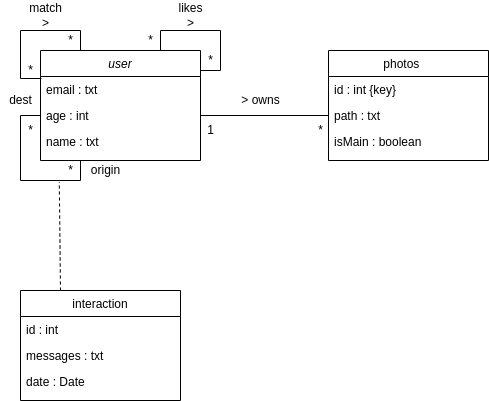

The diagram above was exported from draw.io. Its source (the exported page's mxGraphModel, read from the mxfile embedded in the PNG):
<mxGraphModel dx="782" dy="506" grid="1" gridSize="10" guides="1" tooltips="1" connect="1" arrows="1" fold="1" page="1" pageScale="1" pageWidth="827" pageHeight="1169" math="0" shadow="0">
  <root>
    <mxCell id="WIyWlLk6GJQsqaUBKTNV-0" />
    <mxCell id="WIyWlLk6GJQsqaUBKTNV-1" parent="WIyWlLk6GJQsqaUBKTNV-0" />
    <mxCell id="zkfFHV4jXpPFQw0GAbJ--0" value="user" style="swimlane;fontStyle=2;align=center;verticalAlign=top;childLayout=stackLayout;horizontal=1;startSize=26;horizontalStack=0;resizeParent=1;resizeLast=0;collapsible=1;marginBottom=0;rounded=0;shadow=0;strokeWidth=1;" parent="WIyWlLk6GJQsqaUBKTNV-1" vertex="1">
      <mxGeometry x="220" y="120" width="160" height="110" as="geometry">
        <mxRectangle x="230" y="140" width="160" height="26" as="alternateBounds" />
      </mxGeometry>
    </mxCell>
    <mxCell id="zkfFHV4jXpPFQw0GAbJ--1" value="email : txt" style="text;align=left;verticalAlign=top;spacingLeft=4;spacingRight=4;overflow=hidden;rotatable=0;points=[[0,0.5],[1,0.5]];portConstraint=eastwest;" parent="zkfFHV4jXpPFQw0GAbJ--0" vertex="1">
      <mxGeometry y="26" width="160" height="26" as="geometry" />
    </mxCell>
    <mxCell id="zkfFHV4jXpPFQw0GAbJ--2" value="age : int" style="text;align=left;verticalAlign=top;spacingLeft=4;spacingRight=4;overflow=hidden;rotatable=0;points=[[0,0.5],[1,0.5]];portConstraint=eastwest;rounded=0;shadow=0;html=0;" parent="zkfFHV4jXpPFQw0GAbJ--0" vertex="1">
      <mxGeometry y="52" width="160" height="26" as="geometry" />
    </mxCell>
    <mxCell id="zkfFHV4jXpPFQw0GAbJ--3" value="name : txt" style="text;align=left;verticalAlign=top;spacingLeft=4;spacingRight=4;overflow=hidden;rotatable=0;points=[[0,0.5],[1,0.5]];portConstraint=eastwest;rounded=0;shadow=0;html=0;" parent="zkfFHV4jXpPFQw0GAbJ--0" vertex="1">
      <mxGeometry y="78" width="160" height="26" as="geometry" />
    </mxCell>
    <mxCell id="cb2X8K4jpNWc8X7hqvoN-19" value="" style="endArrow=none;html=1;rounded=0;strokeColor=default;entryX=0.25;entryY=1;entryDx=0;entryDy=0;exitX=0;exitY=0.5;exitDx=0;exitDy=0;" parent="zkfFHV4jXpPFQw0GAbJ--0" source="zkfFHV4jXpPFQw0GAbJ--2" target="zkfFHV4jXpPFQw0GAbJ--0" edge="1">
      <mxGeometry width="50" height="50" relative="1" as="geometry">
        <mxPoint x="-20" y="70" as="sourcePoint" />
        <mxPoint x="200" y="140" as="targetPoint" />
        <Array as="points">
          <mxPoint x="-20" y="65" />
          <mxPoint x="-20" y="130" />
          <mxPoint x="40" y="130" />
        </Array>
      </mxGeometry>
    </mxCell>
    <mxCell id="teKc4JQBZz4u4RKZpZFe-1" style="rounded=0;orthogonalLoop=1;jettySize=auto;html=1;exitX=0.25;exitY=0;exitDx=0;exitDy=0;entryX=0.006;entryY=0.077;entryDx=0;entryDy=0;entryPerimeter=0;edgeStyle=orthogonalEdgeStyle;endArrow=none;endFill=0;" parent="zkfFHV4jXpPFQw0GAbJ--0" source="zkfFHV4jXpPFQw0GAbJ--0" target="zkfFHV4jXpPFQw0GAbJ--1" edge="1">
      <mxGeometry relative="1" as="geometry" />
    </mxCell>
    <mxCell id="zkfFHV4jXpPFQw0GAbJ--17" value="photos    " style="swimlane;fontStyle=0;align=center;verticalAlign=top;childLayout=stackLayout;horizontal=1;startSize=26;horizontalStack=0;resizeParent=1;resizeLast=0;collapsible=1;marginBottom=0;rounded=0;shadow=0;strokeWidth=1;" parent="WIyWlLk6GJQsqaUBKTNV-1" vertex="1">
      <mxGeometry x="508" y="120" width="160" height="110" as="geometry">
        <mxRectangle x="550" y="140" width="160" height="26" as="alternateBounds" />
      </mxGeometry>
    </mxCell>
    <mxCell id="zkfFHV4jXpPFQw0GAbJ--18" value="id : int {key}" style="text;align=left;verticalAlign=top;spacingLeft=4;spacingRight=4;overflow=hidden;rotatable=0;points=[[0,0.5],[1,0.5]];portConstraint=eastwest;" parent="zkfFHV4jXpPFQw0GAbJ--17" vertex="1">
      <mxGeometry y="26" width="160" height="26" as="geometry" />
    </mxCell>
    <mxCell id="zkfFHV4jXpPFQw0GAbJ--19" value="path : txt" style="text;align=left;verticalAlign=top;spacingLeft=4;spacingRight=4;overflow=hidden;rotatable=0;points=[[0,0.5],[1,0.5]];portConstraint=eastwest;rounded=0;shadow=0;html=0;" parent="zkfFHV4jXpPFQw0GAbJ--17" vertex="1">
      <mxGeometry y="52" width="160" height="26" as="geometry" />
    </mxCell>
    <mxCell id="zkfFHV4jXpPFQw0GAbJ--21" value="isMain : boolean" style="text;align=left;verticalAlign=top;spacingLeft=4;spacingRight=4;overflow=hidden;rotatable=0;points=[[0,0.5],[1,0.5]];portConstraint=eastwest;rounded=0;shadow=0;html=0;" parent="zkfFHV4jXpPFQw0GAbJ--17" vertex="1">
      <mxGeometry y="78" width="160" height="26" as="geometry" />
    </mxCell>
    <mxCell id="cb2X8K4jpNWc8X7hqvoN-1" value="interaction" style="swimlane;fontStyle=0;align=center;verticalAlign=top;childLayout=stackLayout;horizontal=1;startSize=26;horizontalStack=0;resizeParent=1;resizeLast=0;collapsible=1;marginBottom=0;rounded=0;shadow=0;strokeWidth=1;" parent="WIyWlLk6GJQsqaUBKTNV-1" vertex="1">
      <mxGeometry x="200" y="360" width="160" height="110" as="geometry">
        <mxRectangle x="550" y="140" width="160" height="26" as="alternateBounds" />
      </mxGeometry>
    </mxCell>
    <mxCell id="cb2X8K4jpNWc8X7hqvoN-2" value="id : int&#10;" style="text;align=left;verticalAlign=top;spacingLeft=4;spacingRight=4;overflow=hidden;rotatable=0;points=[[0,0.5],[1,0.5]];portConstraint=eastwest;" parent="cb2X8K4jpNWc8X7hqvoN-1" vertex="1">
      <mxGeometry y="26" width="160" height="26" as="geometry" />
    </mxCell>
    <mxCell id="cb2X8K4jpNWc8X7hqvoN-3" value="messages : txt" style="text;align=left;verticalAlign=top;spacingLeft=4;spacingRight=4;overflow=hidden;rotatable=0;points=[[0,0.5],[1,0.5]];portConstraint=eastwest;rounded=0;shadow=0;html=0;" parent="cb2X8K4jpNWc8X7hqvoN-1" vertex="1">
      <mxGeometry y="52" width="160" height="26" as="geometry" />
    </mxCell>
    <mxCell id="cb2X8K4jpNWc8X7hqvoN-4" value="date : Date" style="text;align=left;verticalAlign=top;spacingLeft=4;spacingRight=4;overflow=hidden;rotatable=0;points=[[0,0.5],[1,0.5]];portConstraint=eastwest;rounded=0;shadow=0;html=0;" parent="cb2X8K4jpNWc8X7hqvoN-1" vertex="1">
      <mxGeometry y="78" width="160" height="26" as="geometry" />
    </mxCell>
    <mxCell id="cb2X8K4jpNWc8X7hqvoN-14" value="" style="endArrow=none;html=1;rounded=0;strokeColor=default;exitX=1;exitY=0.5;exitDx=0;exitDy=0;entryX=0;entryY=0.5;entryDx=0;entryDy=0;" parent="WIyWlLk6GJQsqaUBKTNV-1" source="zkfFHV4jXpPFQw0GAbJ--2" target="zkfFHV4jXpPFQw0GAbJ--19" edge="1">
      <mxGeometry width="50" height="50" relative="1" as="geometry">
        <mxPoint x="370" y="310" as="sourcePoint" />
        <mxPoint x="420" y="260" as="targetPoint" />
      </mxGeometry>
    </mxCell>
    <mxCell id="cb2X8K4jpNWc8X7hqvoN-15" value="&amp;gt; owns" style="text;html=1;align=center;verticalAlign=middle;resizable=0;points=[];autosize=1;strokeColor=none;fillColor=none;" parent="WIyWlLk6GJQsqaUBKTNV-1" vertex="1">
      <mxGeometry x="415" y="160" width="50" height="20" as="geometry" />
    </mxCell>
    <mxCell id="cb2X8K4jpNWc8X7hqvoN-16" value="1" style="text;html=1;align=center;verticalAlign=middle;resizable=0;points=[];autosize=1;strokeColor=none;fillColor=none;" parent="WIyWlLk6GJQsqaUBKTNV-1" vertex="1">
      <mxGeometry x="380" y="190" width="20" height="20" as="geometry" />
    </mxCell>
    <mxCell id="cb2X8K4jpNWc8X7hqvoN-17" value="*" style="text;html=1;align=center;verticalAlign=middle;resizable=0;points=[];autosize=1;strokeColor=none;fillColor=none;" parent="WIyWlLk6GJQsqaUBKTNV-1" vertex="1">
      <mxGeometry x="490" y="190" width="20" height="20" as="geometry" />
    </mxCell>
    <mxCell id="cb2X8K4jpNWc8X7hqvoN-20" value="dest" style="text;html=1;align=center;verticalAlign=middle;resizable=0;points=[];autosize=1;strokeColor=none;fillColor=none;" parent="WIyWlLk6GJQsqaUBKTNV-1" vertex="1">
      <mxGeometry x="180" y="160" width="40" height="20" as="geometry" />
    </mxCell>
    <mxCell id="cb2X8K4jpNWc8X7hqvoN-21" value="origin" style="text;html=1;align=center;verticalAlign=middle;resizable=0;points=[];autosize=1;strokeColor=none;fillColor=none;" parent="WIyWlLk6GJQsqaUBKTNV-1" vertex="1">
      <mxGeometry x="260" y="230" width="50" height="20" as="geometry" />
    </mxCell>
    <mxCell id="cb2X8K4jpNWc8X7hqvoN-23" value="*" style="text;html=1;align=center;verticalAlign=middle;resizable=0;points=[];autosize=1;strokeColor=none;fillColor=none;" parent="WIyWlLk6GJQsqaUBKTNV-1" vertex="1">
      <mxGeometry x="240" y="230" width="20" height="20" as="geometry" />
    </mxCell>
    <mxCell id="cb2X8K4jpNWc8X7hqvoN-24" value="*" style="text;html=1;align=center;verticalAlign=middle;resizable=0;points=[];autosize=1;strokeColor=none;fillColor=none;" parent="WIyWlLk6GJQsqaUBKTNV-1" vertex="1">
      <mxGeometry x="200" y="190" width="20" height="20" as="geometry" />
    </mxCell>
    <mxCell id="cb2X8K4jpNWc8X7hqvoN-26" value="" style="endArrow=none;html=1;rounded=0;strokeColor=default;entryX=0.75;entryY=0;entryDx=0;entryDy=0;" parent="WIyWlLk6GJQsqaUBKTNV-1" target="zkfFHV4jXpPFQw0GAbJ--0" edge="1">
      <mxGeometry width="50" height="50" relative="1" as="geometry">
        <mxPoint x="380" y="140" as="sourcePoint" />
        <mxPoint x="500" y="110" as="targetPoint" />
        <Array as="points">
          <mxPoint x="400" y="140" />
          <mxPoint x="400" y="100" />
          <mxPoint x="340" y="100" />
        </Array>
      </mxGeometry>
    </mxCell>
    <mxCell id="cb2X8K4jpNWc8X7hqvoN-27" value="*" style="text;html=1;align=center;verticalAlign=middle;resizable=0;points=[];autosize=1;strokeColor=none;fillColor=none;" parent="WIyWlLk6GJQsqaUBKTNV-1" vertex="1">
      <mxGeometry x="320" y="100" width="20" height="20" as="geometry" />
    </mxCell>
    <mxCell id="cb2X8K4jpNWc8X7hqvoN-28" value="*" style="text;html=1;align=center;verticalAlign=middle;resizable=0;points=[];autosize=1;strokeColor=none;fillColor=none;" parent="WIyWlLk6GJQsqaUBKTNV-1" vertex="1">
      <mxGeometry x="380" y="120" width="20" height="20" as="geometry" />
    </mxCell>
    <mxCell id="cb2X8K4jpNWc8X7hqvoN-29" value="likes&lt;br&gt;&amp;gt;" style="text;html=1;align=center;verticalAlign=middle;resizable=0;points=[];autosize=1;strokeColor=none;fillColor=none;" parent="WIyWlLk6GJQsqaUBKTNV-1" vertex="1">
      <mxGeometry x="350" y="70" width="40" height="30" as="geometry" />
    </mxCell>
    <mxCell id="cb2X8K4jpNWc8X7hqvoN-30" value="" style="endArrow=none;dashed=1;html=1;rounded=0;strokeColor=default;exitX=0.25;exitY=0;exitDx=0;exitDy=0;entryX=-0.06;entryY=1.071;entryDx=0;entryDy=0;entryPerimeter=0;" parent="WIyWlLk6GJQsqaUBKTNV-1" source="cb2X8K4jpNWc8X7hqvoN-1" target="cb2X8K4jpNWc8X7hqvoN-23" edge="1">
      <mxGeometry width="50" height="50" relative="1" as="geometry">
        <mxPoint x="450" y="280" as="sourcePoint" />
        <mxPoint x="230" y="250" as="targetPoint" />
      </mxGeometry>
    </mxCell>
    <mxCell id="teKc4JQBZz4u4RKZpZFe-2" value="match&lt;br&gt;&amp;gt;" style="text;html=1;align=center;verticalAlign=middle;resizable=0;points=[];autosize=1;strokeColor=none;fillColor=none;" parent="WIyWlLk6GJQsqaUBKTNV-1" vertex="1">
      <mxGeometry x="200" y="70" width="50" height="30" as="geometry" />
    </mxCell>
    <mxCell id="teKc4JQBZz4u4RKZpZFe-3" value="*" style="text;html=1;align=center;verticalAlign=middle;resizable=0;points=[];autosize=1;strokeColor=none;fillColor=none;" parent="WIyWlLk6GJQsqaUBKTNV-1" vertex="1">
      <mxGeometry x="200" y="130" width="20" height="20" as="geometry" />
    </mxCell>
    <mxCell id="teKc4JQBZz4u4RKZpZFe-4" value="*" style="text;html=1;align=center;verticalAlign=middle;resizable=0;points=[];autosize=1;strokeColor=none;fillColor=none;" parent="WIyWlLk6GJQsqaUBKTNV-1" vertex="1">
      <mxGeometry x="240" y="100" width="20" height="20" as="geometry" />
    </mxCell>
  </root>
</mxGraphModel>